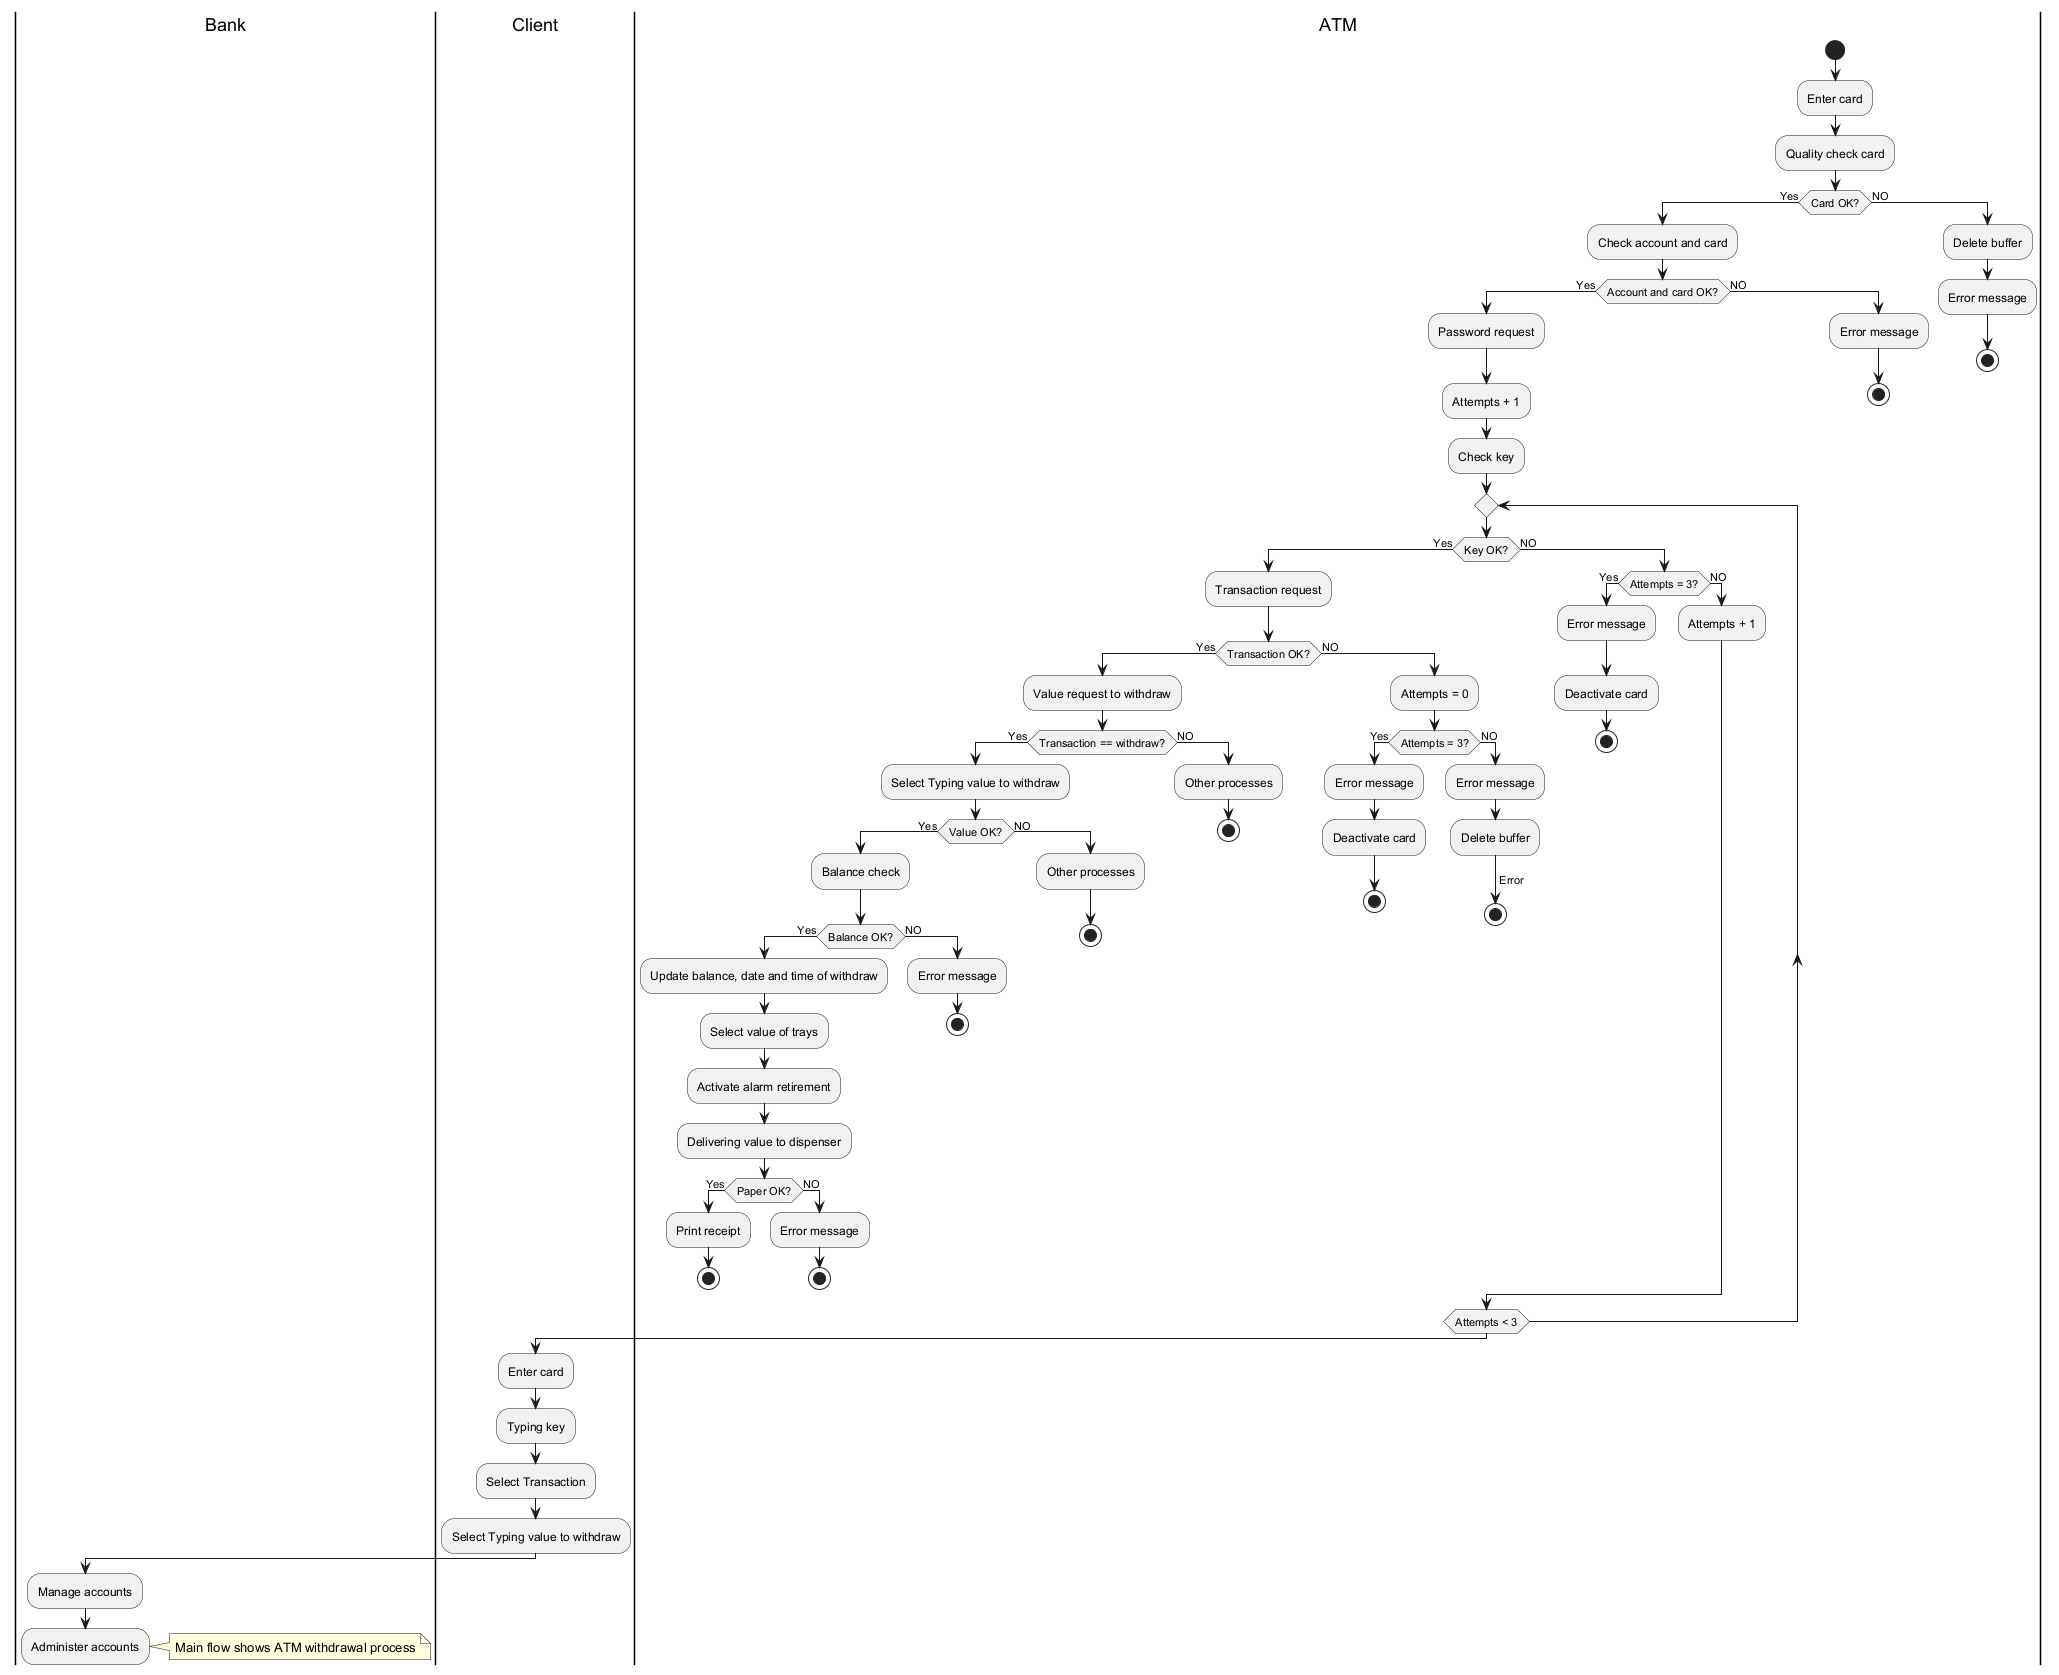

The diagram above was rendered by PlantUML. Its source (embedded in the PNG):
@startuml
|Bank|
|Client|
|ATM|

start
|ATM|
:Enter card;
:Quality check card;
if (Card OK?) then (Yes)
  :Check account and card;
  if (Account and card OK?) then (Yes)
    :Password request;
    :Attempts + 1;
    :Check key;
    repeat
      if (Key OK?) then (Yes)
        :Transaction request;
        if (Transaction OK?) then (Yes)
          :Value request to withdraw;
          if (Transaction == withdraw?) then (Yes)
            :Select Typing value to withdraw;
            if (Value OK?) then (Yes)
              :Balance check;
              if (Balance OK?) then (Yes)
                :Update balance, date and time of withdraw;
                :Select value of trays;
                :Activate alarm retirement;
                :Delivering value to dispenser;
                if (Paper OK?) then (Yes)
                  :Print receipt;
                  stop
                else (NO)
                  :Error message;
                  stop
                endif
              else (NO)
                :Error message;
                stop
              endif
            else (NO)
              :Other processes;
              stop
            endif
          else (NO)
            :Other processes;
            stop
          endif
        else (NO)
          :Attempts = 0;
          if (Attempts = 3?) then (Yes)
            :Error message;
            :Deactivate card;
            stop
          else (NO)
            :Error message;
            :Delete buffer;
            ->Error;
            stop
          endif
        endif
      else (NO)
        if (Attempts = 3?) then (Yes)
          :Error message;
          :Deactivate card;
          stop
        else (NO)
          :Attempts + 1;
          ->Try again;
        endif
      endif
    repeat while (Attempts < 3)
  else (NO)
    :Error message;
    stop
  endif
else (NO)
  :Delete buffer;
  :Error message;
  stop
endif

|Client|
:Enter card;
:Typing key;
:Select Transaction;
:Select Typing value to withdraw;

|Bank|
:Manage accounts;
:Administer accounts;

note right: Main flow shows ATM withdrawal process
@enduml